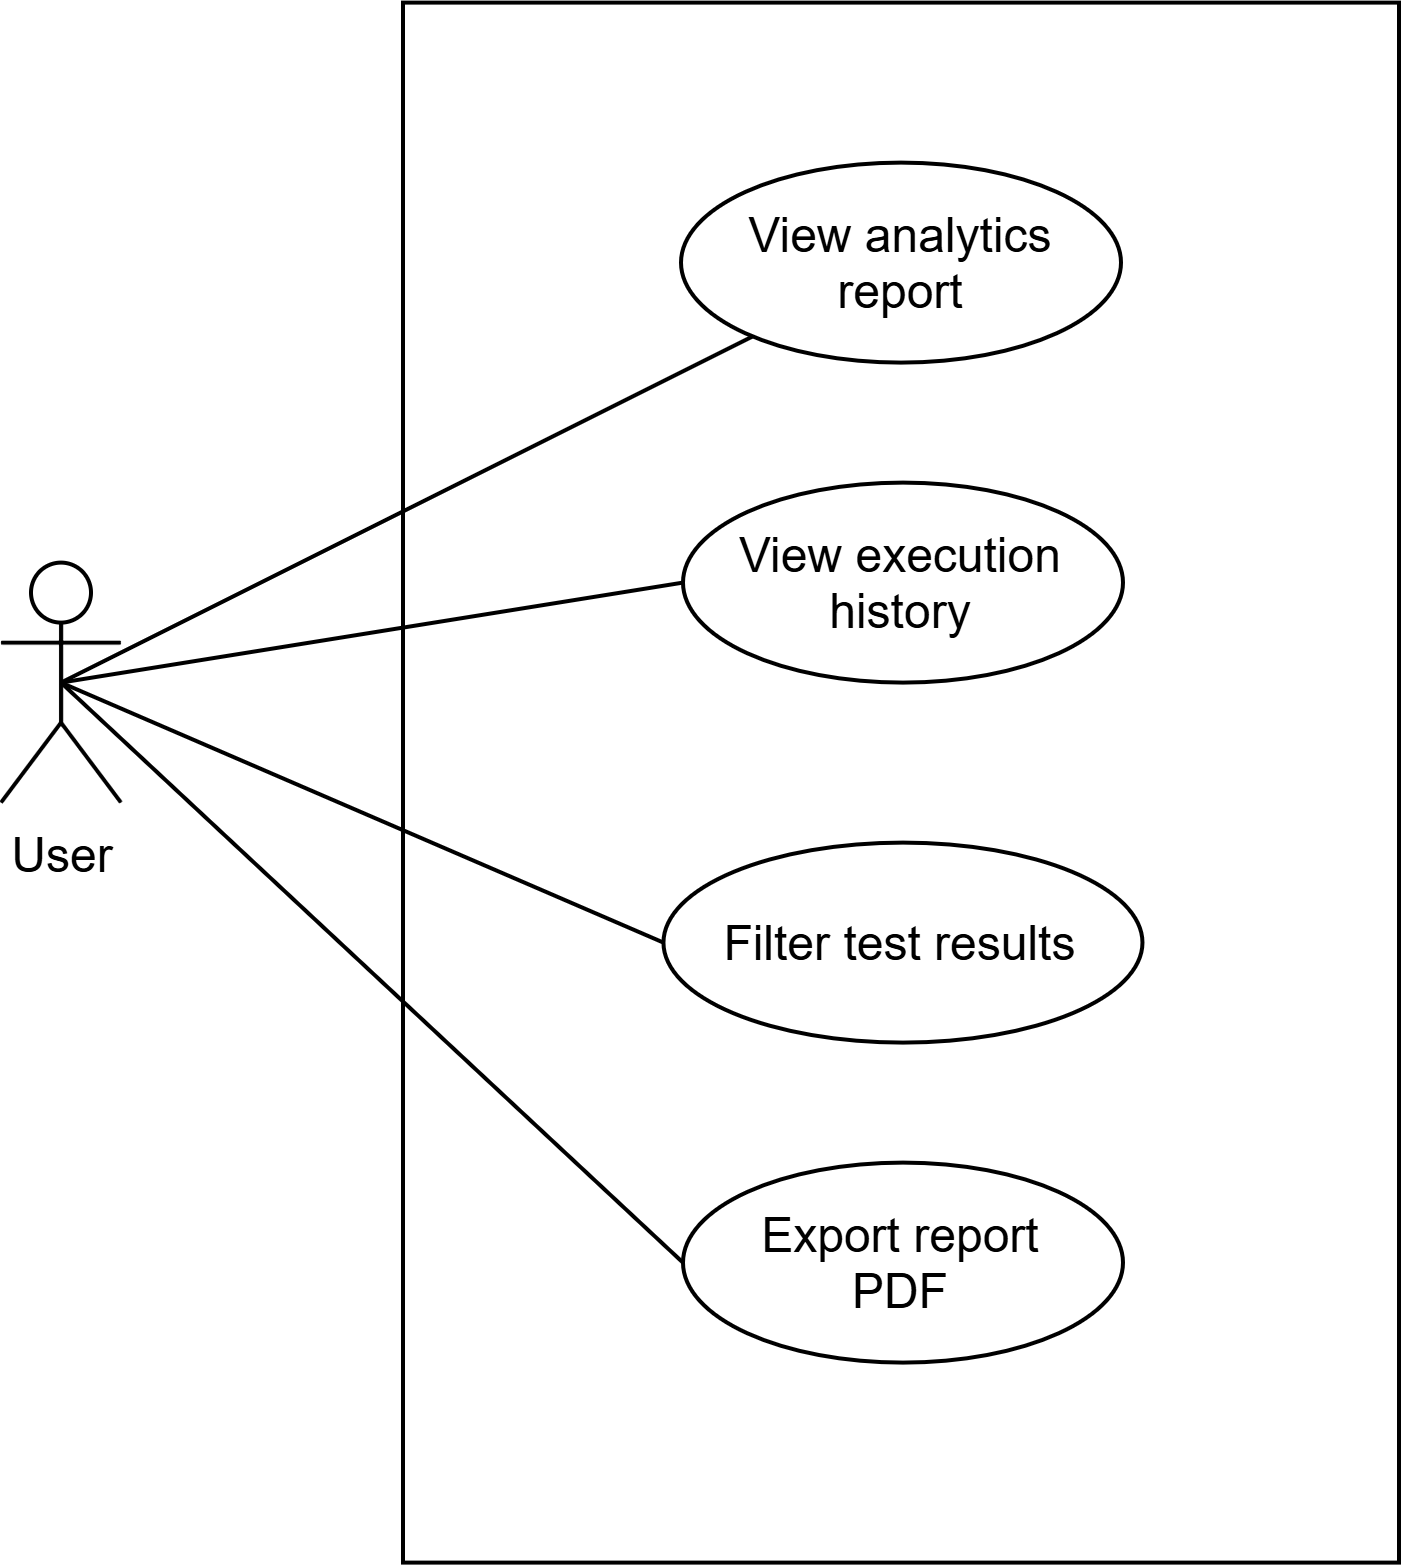

The diagram above was exported from draw.io. Its source (the exported page's mxGraphModel, read from the mxfile embedded in the PNG):
<mxGraphModel dx="964" dy="399" grid="1" gridSize="10" guides="1" tooltips="1" connect="1" arrows="1" fold="1" page="1" pageScale="1" pageWidth="850" pageHeight="1100" math="0" shadow="0">
  <root>
    <mxCell id="blkVWcKNJgCsV8rcKxFa-0" />
    <mxCell id="blkVWcKNJgCsV8rcKxFa-1" parent="blkVWcKNJgCsV8rcKxFa-0" />
    <mxCell id="blkVWcKNJgCsV8rcKxFa-2" parent="blkVWcKNJgCsV8rcKxFa-1" style="rounded=0;whiteSpace=wrap;html=1;" value="" vertex="1">
      <mxGeometry height="390" width="249" x="670.5" y="250" as="geometry" />
    </mxCell>
    <mxCell id="blkVWcKNJgCsV8rcKxFa-3" parent="blkVWcKNJgCsV8rcKxFa-1" style="ellipse;whiteSpace=wrap;html=1;shapeInside=1;" value="View analytics report" vertex="1">
      <mxGeometry height="50" width="110" x="740" y="290" as="geometry" />
    </mxCell>
    <mxCell id="blkVWcKNJgCsV8rcKxFa-4" parent="blkVWcKNJgCsV8rcKxFa-1" style="ellipse;whiteSpace=wrap;html=1;shapeInside=1;" value="View execution history" vertex="1">
      <mxGeometry height="50" width="110" x="740.5" y="370" as="geometry" />
    </mxCell>
    <mxCell id="blkVWcKNJgCsV8rcKxFa-6" parent="blkVWcKNJgCsV8rcKxFa-1" style="ellipse;whiteSpace=wrap;html=1;shapeInside=1;" value="Filter test results" vertex="1">
      <mxGeometry height="50" width="119.75" x="735.62" y="460" as="geometry" />
    </mxCell>
    <mxCell id="blkVWcKNJgCsV8rcKxFa-7" parent="blkVWcKNJgCsV8rcKxFa-1" style="ellipse;whiteSpace=wrap;html=1;shapeInside=1;" value="&lt;span style=&quot;line-height: 115%;&quot;&gt;&lt;font style=&quot;font-size: 12px;&quot;&gt;Export report PDF&lt;/font&gt;&lt;/span&gt;" vertex="1">
      <mxGeometry height="50" width="110" x="740.5" y="540" as="geometry" />
    </mxCell>
    <mxCell id="blkVWcKNJgCsV8rcKxFa-12" edge="1" parent="blkVWcKNJgCsV8rcKxFa-1" source="blkVWcKNJgCsV8rcKxFa-15" style="rounded=0;orthogonalLoop=1;jettySize=auto;html=1;exitX=0.5;exitY=0.5;exitDx=0;exitDy=0;exitPerimeter=0;entryX=0;entryY=0.5;entryDx=0;entryDy=0;endArrow=none;endFill=0;startArrow=none;startFill=0;" target="blkVWcKNJgCsV8rcKxFa-7">
      <mxGeometry relative="1" as="geometry" />
    </mxCell>
    <mxCell id="blkVWcKNJgCsV8rcKxFa-13" edge="1" parent="blkVWcKNJgCsV8rcKxFa-1" source="blkVWcKNJgCsV8rcKxFa-15" style="rounded=0;orthogonalLoop=1;jettySize=auto;html=1;exitX=0.5;exitY=0.5;exitDx=0;exitDy=0;exitPerimeter=0;entryX=0;entryY=0.5;entryDx=0;entryDy=0;endArrow=none;endFill=0;" target="blkVWcKNJgCsV8rcKxFa-4">
      <mxGeometry relative="1" as="geometry" />
    </mxCell>
    <mxCell id="blkVWcKNJgCsV8rcKxFa-14" edge="1" parent="blkVWcKNJgCsV8rcKxFa-1" source="blkVWcKNJgCsV8rcKxFa-15" style="rounded=0;orthogonalLoop=1;jettySize=auto;html=1;exitX=0.5;exitY=0.5;exitDx=0;exitDy=0;exitPerimeter=0;endArrow=none;endFill=0;" target="blkVWcKNJgCsV8rcKxFa-3">
      <mxGeometry relative="1" as="geometry" />
    </mxCell>
    <mxCell id="eKYhsShraFBrsr6z_0uI-2" edge="1" parent="blkVWcKNJgCsV8rcKxFa-1" source="blkVWcKNJgCsV8rcKxFa-15" style="rounded=0;orthogonalLoop=1;jettySize=auto;html=1;exitX=0.5;exitY=0.5;exitDx=0;exitDy=0;exitPerimeter=0;entryX=0;entryY=0.5;entryDx=0;entryDy=0;endArrow=none;endFill=0;" target="blkVWcKNJgCsV8rcKxFa-6">
      <mxGeometry relative="1" as="geometry" />
    </mxCell>
    <mxCell id="blkVWcKNJgCsV8rcKxFa-15" parent="blkVWcKNJgCsV8rcKxFa-1" style="shape=umlActor;verticalLabelPosition=bottom;verticalAlign=top;html=1;outlineConnect=0;" value="&lt;div&gt;User&lt;/div&gt;" vertex="1">
      <mxGeometry height="60" width="30" x="570" y="390" as="geometry" />
    </mxCell>
  </root>
</mxGraphModel>